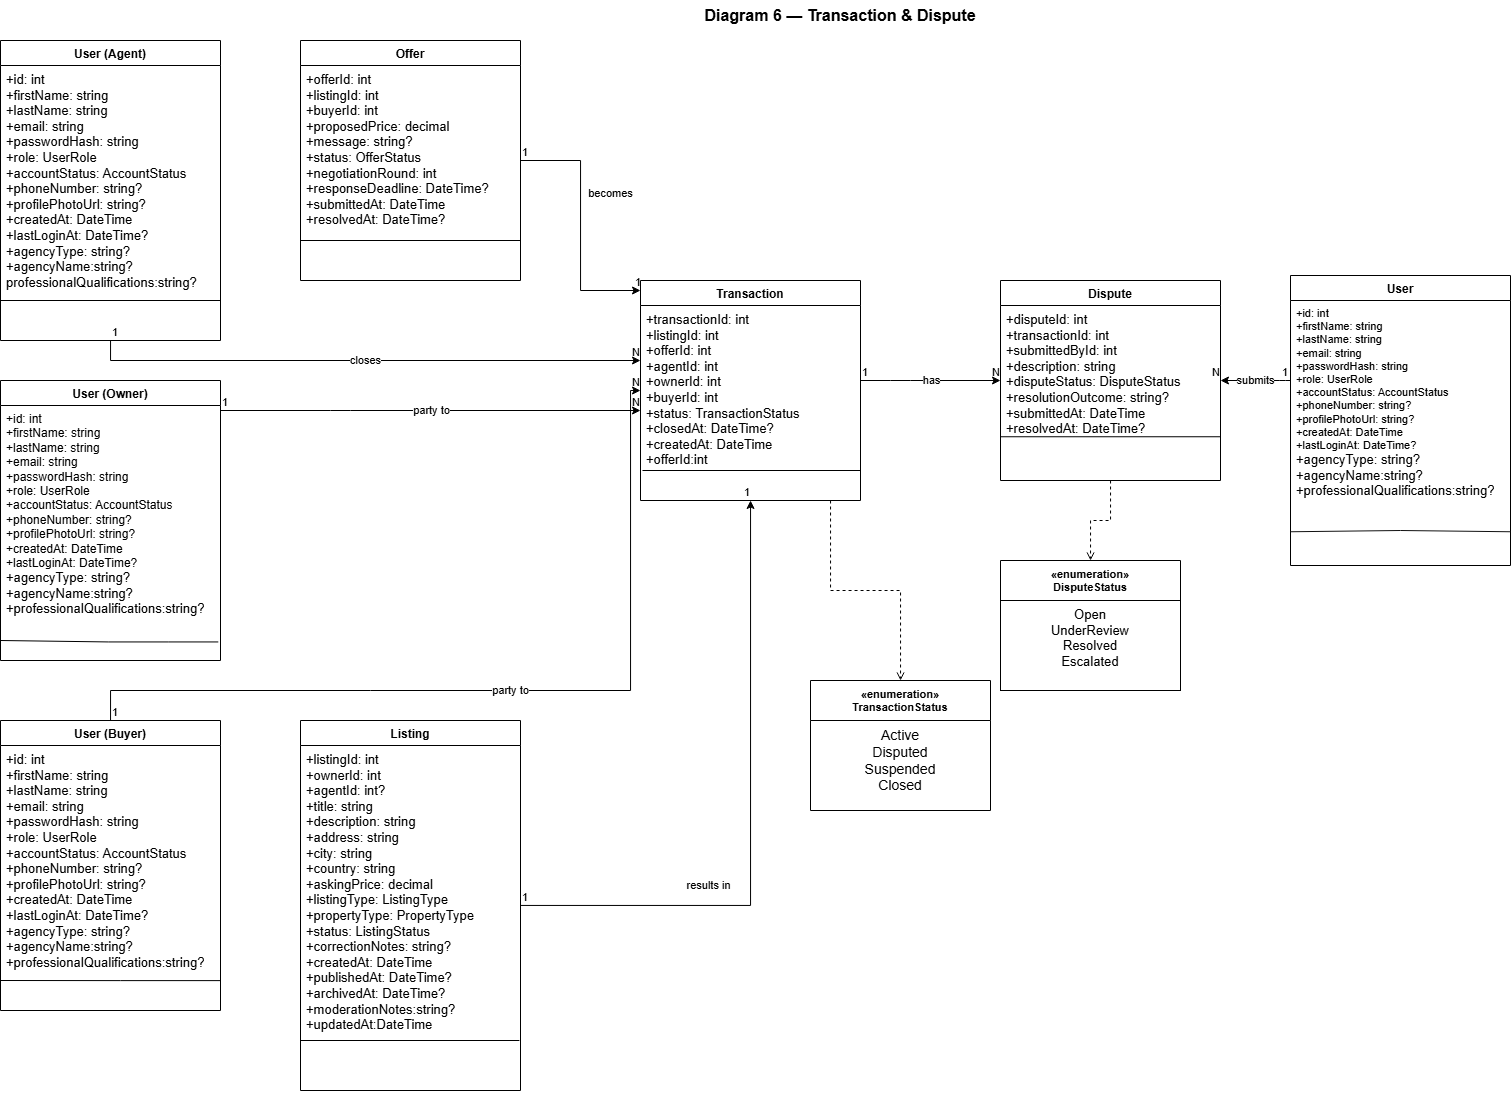

The diagram above was exported from draw.io. Its source (the exported page's mxGraphModel, read from the mxfile embedded in the PNG):
<mxGraphModel dx="1143" dy="592" grid="1" gridSize="10" guides="1" tooltips="1" connect="1" arrows="1" fold="1" page="1" pageScale="1" pageWidth="827" pageHeight="1169" math="0" shadow="0">
  <root>
    <mxCell id="0" />
    <mxCell id="1" parent="0" />
    <mxCell id="title" parent="1" style="text;html=1;strokeColor=none;fillColor=none;align=center;verticalAlign=middle;whiteSpace=wrap;rounded=0;fontSize=16;fontStyle=1;" value="Diagram 6 — Transaction &amp; Dispute" vertex="1">
      <mxGeometry height="30" width="400" x="700" y="20" as="geometry" />
    </mxCell>
    <mxCell id="user_agent_title" parent="1" style="swimlane;startSize=25;fontStyle=1;fontSize=12;" value="User (Agent)" vertex="1">
      <mxGeometry height="300" width="220" x="60" y="60" as="geometry" />
    </mxCell>
    <mxCell id="user_agent_attrs" parent="user_agent_title" style="text;html=1;strokeColor=none;fillColor=none;align=left;verticalAlign=top;spacingLeft=4;spacingRight=4;overflow=hidden;rotatable=0;fontSize=11;" value="&lt;font style=&quot;font-size: 13px;&quot;&gt;+id: int&lt;br&gt;+firstName: string&lt;br&gt;+lastName: string&lt;br&gt;+email: string&lt;br&gt;+passwordHash: string&lt;br&gt;+role: UserRole&lt;br&gt;+accountStatus: AccountStatus&lt;br&gt;+phoneNumber: string?&lt;br&gt;+profilePhotoUrl: string?&lt;br&gt;+createdAt: DateTime&lt;br&gt;+lastLoginAt: DateTime?&lt;/font&gt;&lt;div&gt;&lt;div&gt;&lt;font style=&quot;font-size: 13px;&quot;&gt;+agencyType: string?&lt;/font&gt;&lt;/div&gt;&lt;/div&gt;&lt;div&gt;&lt;font style=&quot;font-size: 13px;&quot;&gt;+agencyName:string?&lt;/font&gt;&lt;/div&gt;&lt;div&gt;&lt;font style=&quot;font-size: 13px;&quot;&gt;professionalQualifications:&lt;/font&gt;&lt;span style=&quot;font-size: 13px; background-color: transparent; color: light-dark(rgb(0, 0, 0), rgb(255, 255, 255));&quot;&gt;string?&lt;/span&gt;&lt;/div&gt;" vertex="1">
      <mxGeometry height="235" width="220" y="25" as="geometry" />
    </mxCell>
    <mxCell id="Ye-lOEthA7hdVsIr2ZL1-1" edge="1" parent="user_agent_title" style="endArrow=none;html=1;rounded=0;exitX=0;exitY=0.75;exitDx=0;exitDy=0;entryX=1;entryY=0.75;entryDx=0;entryDy=0;fillColor=#dae8fc;strokeColor=#000000;" value="">
      <mxGeometry height="50" relative="1" width="50" as="geometry">
        <Array as="points" />
        <mxPoint y="260" as="sourcePoint" />
        <mxPoint x="220" y="260" as="targetPoint" />
      </mxGeometry>
    </mxCell>
    <mxCell id="user_owner_title" parent="1" style="swimlane;startSize=25;fontStyle=1;fontSize=12;" value="User (Owner)" vertex="1">
      <mxGeometry height="280" width="220" x="60" y="400" as="geometry" />
    </mxCell>
    <mxCell id="user_owner_attrs" parent="user_owner_title" style="text;html=1;strokeColor=none;fillColor=none;align=left;verticalAlign=top;spacingLeft=4;spacingRight=4;overflow=hidden;rotatable=0;fontSize=11;" value="&lt;font style=&quot;font-size: 12px;&quot;&gt;+id: int&lt;br&gt;+firstName: string&lt;br&gt;+lastName: string&lt;br&gt;+email: string&lt;br&gt;+passwordHash: string&lt;br&gt;+role: UserRole&lt;br&gt;+accountStatus: AccountStatus&lt;br&gt;+phoneNumber: string?&lt;br&gt;+profilePhotoUrl: string?&lt;br&gt;+createdAt: DateTime&lt;br&gt;+lastLoginAt: DateTime?&lt;/font&gt;&lt;div&gt;&lt;div&gt;&lt;font style=&quot;font-size: 13px;&quot;&gt;+agencyType: string?&lt;/font&gt;&lt;/div&gt;&lt;div&gt;&lt;font style=&quot;font-size: 13px;&quot;&gt;+agencyName:string?&lt;/font&gt;&lt;/div&gt;&lt;div&gt;&lt;font style=&quot;font-size: 13px;&quot;&gt;+professionalQualifications:&lt;/font&gt;&lt;span style=&quot;font-size: 13px; background-color: transparent; color: light-dark(rgb(0, 0, 0), rgb(255, 255, 255));&quot;&gt;string?&lt;/span&gt;&lt;/div&gt;&lt;/div&gt;&lt;div&gt;&lt;div&gt;&lt;font style=&quot;font-size: 12px;&quot;&gt;&lt;br&gt;&lt;/font&gt;&lt;/div&gt;&lt;/div&gt;" vertex="1">
      <mxGeometry height="225" width="220" y="25" as="geometry" />
    </mxCell>
    <mxCell id="Ye-lOEthA7hdVsIr2ZL1-3" edge="1" parent="user_owner_title" style="endArrow=none;html=1;rounded=0;exitX=0.01;exitY=0.89;exitDx=0;exitDy=0;exitPerimeter=0;fillColor=#dae8fc;strokeColor=#000000;" value="">
      <mxGeometry height="50" relative="1" width="50" as="geometry">
        <Array as="points">
          <mxPoint x="107.8" y="261.45" />
          <mxPoint x="167.8" y="261.45" />
        </Array>
        <mxPoint x="-6.838973831690964e-14" y="260.00000000000017" as="sourcePoint" />
        <mxPoint x="217.8" y="261.45" as="targetPoint" />
      </mxGeometry>
    </mxCell>
    <mxCell id="user_buyer_title" parent="1" style="swimlane;startSize=25;fontStyle=1;fontSize=12;" value="User (Buyer)" vertex="1">
      <mxGeometry height="290" width="220" x="60" y="740" as="geometry" />
    </mxCell>
    <mxCell id="user_buyer_attrs" parent="user_buyer_title" style="text;html=1;strokeColor=none;fillColor=none;align=left;verticalAlign=top;spacingLeft=4;spacingRight=4;overflow=hidden;rotatable=0;fontSize=11;" value="&lt;font style=&quot;font-size: 13px;&quot;&gt;+id: int&lt;br&gt;+firstName: string&lt;br&gt;+lastName: string&lt;br&gt;+email: string&lt;br&gt;+passwordHash: string&lt;br&gt;+role: UserRole&lt;br&gt;+accountStatus: AccountStatus&lt;br&gt;+phoneNumber: string?&lt;br&gt;+profilePhotoUrl: string?&lt;br&gt;+createdAt: DateTime&lt;br&gt;+lastLoginAt: DateTime?&lt;/font&gt;&lt;div&gt;&lt;font style=&quot;font-size: 13px;&quot;&gt;&lt;div style=&quot;font-size: 11px;&quot;&gt;&lt;font style=&quot;font-size: 13px;&quot;&gt;+agencyType: string?&lt;/font&gt;&lt;/div&gt;&lt;div style=&quot;font-size: 11px;&quot;&gt;&lt;font style=&quot;font-size: 13px;&quot;&gt;+agencyName:string?&lt;/font&gt;&lt;/div&gt;&lt;div style=&quot;font-size: 11px;&quot;&gt;&lt;font style=&quot;font-size: 13px;&quot;&gt;+professionalQualifications:&lt;/font&gt;&lt;span style=&quot;font-size: 13px; background-color: transparent; color: light-dark(rgb(0, 0, 0), rgb(255, 255, 255));&quot;&gt;string?&lt;/span&gt;&lt;/div&gt;&lt;/font&gt;&lt;/div&gt;" vertex="1">
      <mxGeometry height="235" width="220" y="25" as="geometry" />
    </mxCell>
    <mxCell id="Ye-lOEthA7hdVsIr2ZL1-4" edge="1" parent="user_buyer_title" style="endArrow=none;html=1;rounded=0;exitX=0.002;exitY=0.832;exitDx=0;exitDy=0;exitPerimeter=0;fillColor=#dae8fc;strokeColor=#000000;" value="">
      <mxGeometry height="50" relative="1" width="50" as="geometry">
        <Array as="points">
          <mxPoint x="120" y="260.12" />
        </Array>
        <mxPoint x="0.4399999999999409" y="259.9999999999999" as="sourcePoint" />
        <mxPoint x="220" y="260.12" as="targetPoint" />
      </mxGeometry>
    </mxCell>
    <mxCell id="listing_title" parent="1" style="swimlane;startSize=25;fontStyle=1;fontSize=12;" value="Listing" vertex="1">
      <mxGeometry height="370" width="220" x="360" y="740" as="geometry" />
    </mxCell>
    <mxCell id="listing_attrs" parent="listing_title" style="text;html=1;strokeColor=none;fillColor=none;align=left;verticalAlign=top;spacingLeft=4;spacingRight=4;overflow=hidden;rotatable=0;fontSize=11;" value="&lt;font style=&quot;font-size: 13px;&quot;&gt;+listingId: int&lt;br&gt;+ownerId: int&lt;br&gt;+agentId: int?&lt;br&gt;+title: string&lt;br&gt;+description: string&lt;br&gt;+address: string&lt;br&gt;+city: string&lt;br&gt;+country: string&lt;br&gt;+askingPrice: decimal&lt;br&gt;+listingType: ListingType&lt;br&gt;+propertyType: PropertyType&lt;br&gt;+status: ListingStatus&lt;br&gt;+correctionNotes: string?&lt;br&gt;+createdAt: DateTime&lt;br&gt;+publishedAt: DateTime?&lt;br&gt;+archivedAt: DateTime?&lt;/font&gt;&lt;div&gt;&lt;font style=&quot;font-size: 13px;&quot;&gt;+moderationNotes:string?&lt;/font&gt;&lt;/div&gt;&lt;div&gt;&lt;font style=&quot;font-size: 13px;&quot;&gt;+updatedAt:DateTime&lt;/font&gt;&lt;/div&gt;" vertex="1">
      <mxGeometry height="345" width="220" y="25" as="geometry" />
    </mxCell>
    <mxCell id="Ye-lOEthA7hdVsIr2ZL1-5" edge="1" parent="listing_title" style="endArrow=none;html=1;rounded=0;exitX=0.001;exitY=0.826;exitDx=0;exitDy=0;exitPerimeter=0;entryX=0.996;entryY=0.826;entryDx=0;entryDy=0;entryPerimeter=0;fillColor=#dae8fc;strokeColor=#000000;" value="">
      <mxGeometry height="50" relative="1" width="50" as="geometry">
        <mxPoint x="-2.0008994461306884e-13" y="319.99999999999983" as="sourcePoint" />
        <mxPoint x="218.8999999999999" y="319.99999999999983" as="targetPoint" />
      </mxGeometry>
    </mxCell>
    <mxCell id="offer_title" parent="1" style="swimlane;startSize=25;fontStyle=1;fontSize=12;" value="Offer" vertex="1">
      <mxGeometry height="240" width="220" x="360" y="60" as="geometry" />
    </mxCell>
    <mxCell id="offer_attrs" parent="offer_title" style="text;html=1;strokeColor=none;fillColor=none;align=left;verticalAlign=top;spacingLeft=4;spacingRight=4;overflow=hidden;rotatable=0;fontSize=11;" value="&lt;font style=&quot;font-size: 13px;&quot;&gt;+offerId: int&lt;br&gt;+listingId: int&lt;br&gt;+buyerId: int&lt;br&gt;+proposedPrice: decimal&lt;br&gt;+message: string?&lt;br&gt;+status: OfferStatus&lt;br&gt;+negotiationRound: int&lt;br&gt;+responseDeadline: DateTime?&lt;br&gt;+submittedAt: DateTime&lt;br&gt;+resolvedAt: DateTime?&lt;/font&gt;" vertex="1">
      <mxGeometry height="215" width="220" y="25" as="geometry" />
    </mxCell>
    <mxCell id="Ye-lOEthA7hdVsIr2ZL1-2" edge="1" parent="offer_title" style="endArrow=none;html=1;rounded=0;exitX=0;exitY=0.75;exitDx=0;exitDy=0;entryX=1;entryY=0.75;entryDx=0;entryDy=0;fillColor=#dae8fc;strokeColor=#000000;" value="">
      <mxGeometry height="50" relative="1" width="50" as="geometry">
        <mxPoint y="200" as="sourcePoint" />
        <mxPoint x="220" y="200" as="targetPoint" />
      </mxGeometry>
    </mxCell>
    <mxCell id="transaction_title" parent="1" style="swimlane;startSize=25;fontStyle=1;fontSize=12;" value="Transaction" vertex="1">
      <mxGeometry height="220" width="220" x="700" y="300" as="geometry" />
    </mxCell>
    <mxCell id="transaction_attrs" parent="transaction_title" style="text;html=1;strokeColor=none;fillColor=none;align=left;verticalAlign=top;spacingLeft=4;spacingRight=4;overflow=hidden;rotatable=0;fontSize=11;" value="&lt;font style=&quot;font-size: 13px;&quot;&gt;+transactionId: int&lt;br&gt;+listingId: int&lt;br&gt;+offerId: int&lt;br&gt;+agentId: int&lt;br&gt;+ownerId: int&lt;br&gt;+buyerId: int&lt;br&gt;+status: TransactionStatus&lt;br&gt;+closedAt: DateTime?&lt;br&gt;+createdAt: DateTime&lt;/font&gt;&lt;div&gt;&lt;span style=&quot;font-size: 13px;&quot;&gt;+offerId:int&lt;/span&gt;&lt;/div&gt;" vertex="1">
      <mxGeometry height="195" width="220" y="25" as="geometry" />
    </mxCell>
    <mxCell id="Ye-lOEthA7hdVsIr2ZL1-8" edge="1" parent="transaction_title" style="endArrow=none;html=1;rounded=0;exitX=0.01;exitY=0.798;exitDx=0;exitDy=0;exitPerimeter=0;entryX=1.001;entryY=0.798;entryDx=0;entryDy=0;entryPerimeter=0;fillColor=#dae8fc;strokeColor=#000000;" value="">
      <mxGeometry height="50" relative="1" width="50" as="geometry">
        <mxPoint x="1.9799999999998181" y="189.9999999999999" as="sourcePoint" />
        <mxPoint x="220.00000000000003" y="189.9999999999999" as="targetPoint" />
      </mxGeometry>
    </mxCell>
    <mxCell id="dispute_title" parent="1" style="swimlane;startSize=25;fontStyle=1;fontSize=12;" value="Dispute" vertex="1">
      <mxGeometry height="200" width="220" x="1060" y="300" as="geometry" />
    </mxCell>
    <mxCell id="dispute_attrs" parent="dispute_title" style="text;html=1;strokeColor=none;fillColor=none;align=left;verticalAlign=top;spacingLeft=4;spacingRight=4;overflow=hidden;rotatable=0;fontSize=11;" value="&lt;font style=&quot;font-size: 13px;&quot;&gt;+disputeId: int&lt;br&gt;+transactionId: int&lt;br&gt;+submittedById: int&lt;br&gt;+description: string&lt;br&gt;+disputeStatus: DisputeStatus&lt;br&gt;+resolutionOutcome: string?&lt;br&gt;+submittedAt: DateTime&lt;br&gt;+resolvedAt: DateTime?&lt;/font&gt;" vertex="1">
      <mxGeometry height="175" width="220" y="25" as="geometry" />
    </mxCell>
    <mxCell id="Ye-lOEthA7hdVsIr2ZL1-9" edge="1" parent="dispute_title" source="dispute_attrs" style="endArrow=none;html=1;rounded=0;exitX=0;exitY=0.75;exitDx=0;exitDy=0;entryX=1;entryY=0.75;entryDx=0;entryDy=0;fillColor=#dae8fc;strokeColor=#000000;" target="dispute_attrs" value="">
      <mxGeometry height="50" relative="1" width="50" as="geometry">
        <mxPoint x="-70" y="120" as="sourcePoint" />
        <mxPoint x="-20" y="70" as="targetPoint" />
      </mxGeometry>
    </mxCell>
    <mxCell id="user_submits_title" parent="1" style="swimlane;startSize=25;fontStyle=1;fontSize=12;" value="User" vertex="1">
      <mxGeometry height="290" width="220" x="1350" y="295" as="geometry" />
    </mxCell>
    <mxCell id="user_submits_attrs" parent="user_submits_title" style="text;html=1;strokeColor=none;fillColor=none;align=left;verticalAlign=top;spacingLeft=4;spacingRight=4;overflow=hidden;rotatable=0;fontSize=11;" value="+id: int&lt;br&gt;+firstName: string&lt;br&gt;+lastName: string&lt;br&gt;+email: string&lt;br&gt;+passwordHash: string&lt;br&gt;+role: UserRole&lt;br&gt;+accountStatus: AccountStatus&lt;br&gt;+phoneNumber: string?&lt;br&gt;+profilePhotoUrl: string?&lt;br&gt;+createdAt: DateTime&lt;br&gt;+lastLoginAt: DateTime?&lt;div&gt;&lt;div&gt;&lt;font style=&quot;font-size: 13px;&quot;&gt;+agencyType: string?&lt;/font&gt;&lt;/div&gt;&lt;div&gt;&lt;font style=&quot;font-size: 13px;&quot;&gt;+agencyName:string?&lt;/font&gt;&lt;/div&gt;&lt;div&gt;&lt;font style=&quot;font-size: 13px;&quot;&gt;+professionalQualifications:&lt;/font&gt;&lt;span style=&quot;font-size: 13px; background-color: transparent; color: light-dark(rgb(0, 0, 0), rgb(255, 255, 255));&quot;&gt;string?&lt;/span&gt;&lt;/div&gt;&lt;div&gt;&lt;br&gt;&lt;/div&gt;&lt;/div&gt;" vertex="1">
      <mxGeometry height="275" width="220" y="25" as="geometry" />
    </mxCell>
    <mxCell id="Ye-lOEthA7hdVsIr2ZL1-13" edge="1" parent="user_submits_title" style="endArrow=none;html=1;rounded=0;exitX=0;exitY=0.75;exitDx=0;exitDy=0;entryX=1;entryY=0.75;entryDx=0;entryDy=0;fillColor=#dae8fc;strokeColor=light-dark(#121212, #5c79a3);" value="">
      <mxGeometry height="50" relative="1" width="50" as="geometry">
        <Array as="points">
          <mxPoint x="110" y="255" />
        </Array>
        <mxPoint y="256.2500000000002" as="sourcePoint" />
        <mxPoint x="220" y="256.2500000000002" as="targetPoint" />
      </mxGeometry>
    </mxCell>
    <mxCell id="enum_tx_title" parent="1" style="swimlane;startSize=40;fontStyle=1;fontSize=11;" value="«enumeration»&#10;TransactionStatus" vertex="1">
      <mxGeometry height="130" width="180" x="870" y="700" as="geometry" />
    </mxCell>
    <mxCell id="enum_tx_attrs" parent="enum_tx_title" style="text;html=1;strokeColor=none;fillColor=none;align=center;verticalAlign=top;spacingLeft=4;spacingRight=4;overflow=hidden;rotatable=0;fontSize=11;" value="&lt;font style=&quot;font-size: 14px;&quot;&gt;Active&lt;br&gt;Disputed&lt;br&gt;Suspended&lt;br&gt;Closed&lt;/font&gt;" vertex="1">
      <mxGeometry height="90" width="180" y="40" as="geometry" />
    </mxCell>
    <mxCell id="enum_ds_title" parent="1" style="swimlane;startSize=40;fontStyle=1;fontSize=11;" value="«enumeration»&#10;DisputeStatus" vertex="1">
      <mxGeometry height="130" width="180" x="1060" y="580" as="geometry" />
    </mxCell>
    <mxCell id="enum_ds_attrs" parent="enum_ds_title" style="text;html=1;strokeColor=#000000;fillColor=none;align=center;verticalAlign=top;spacingLeft=4;spacingRight=4;overflow=hidden;rotatable=0;fontSize=11;" value="&lt;font style=&quot;font-size: 13px;&quot;&gt;Open&lt;br&gt;UnderReview&lt;br&gt;Resolved&lt;br&gt;Escalated&lt;/font&gt;" vertex="1">
      <mxGeometry height="90" width="180" y="40" as="geometry" />
    </mxCell>
    <mxCell id="rel_listing_tx" edge="1" parent="1" source="listing_title" style="edgeStyle=orthogonalEdgeStyle;html=1;fontSize=11;rounded=0;curved=0;" target="transaction_title" value="results in">
      <mxGeometry relative="1" x="-0.4062" y="20" as="geometry">
        <mxPoint as="offset" />
      </mxGeometry>
    </mxCell>
    <mxCell id="rel_listing_tx_src" connectable="0" parent="rel_listing_tx" style="resizable=0;html=1;align=left;verticalAlign=bottom;fontSize=11;" value="1" vertex="1">
      <mxGeometry relative="1" x="-1" as="geometry" />
    </mxCell>
    <mxCell id="rel_listing_tx_tgt" connectable="0" parent="rel_listing_tx" style="resizable=0;html=1;align=right;verticalAlign=bottom;fontSize=11;" value="1" vertex="1">
      <mxGeometry relative="1" x="1" as="geometry" />
    </mxCell>
    <mxCell id="rel_offer_tx" edge="1" parent="1" source="offer_title" style="edgeStyle=orthogonalEdgeStyle;html=1;fontSize=11;rounded=0;curved=0;" target="transaction_title" value="becomes">
      <mxGeometry relative="1" x="-0.2571" y="30" as="geometry">
        <mxPoint as="offset" />
        <Array as="points">
          <mxPoint x="640" y="180" />
          <mxPoint x="640" y="310" />
        </Array>
      </mxGeometry>
    </mxCell>
    <mxCell id="rel_offer_tx_src" connectable="0" parent="rel_offer_tx" style="resizable=0;html=1;align=left;verticalAlign=bottom;fontSize=11;" value="1" vertex="1">
      <mxGeometry relative="1" x="-1" as="geometry" />
    </mxCell>
    <mxCell id="rel_offer_tx_tgt" connectable="0" parent="rel_offer_tx" style="resizable=0;html=1;align=right;verticalAlign=bottom;fontSize=11;" value="1" vertex="1">
      <mxGeometry relative="1" x="1" as="geometry" />
    </mxCell>
    <mxCell id="rel_agent_tx" edge="1" parent="1" source="user_agent_title" style="edgeStyle=orthogonalEdgeStyle;html=1;fontSize=11;rounded=0;curved=0;" target="transaction_title" value="closes">
      <mxGeometry relative="1" as="geometry">
        <Array as="points">
          <mxPoint x="170" y="380" />
        </Array>
      </mxGeometry>
    </mxCell>
    <mxCell id="rel_agent_tx_src" connectable="0" parent="rel_agent_tx" style="resizable=0;html=1;align=left;verticalAlign=bottom;fontSize=11;" value="1" vertex="1">
      <mxGeometry relative="1" x="-1" as="geometry" />
    </mxCell>
    <mxCell id="rel_agent_tx_tgt" connectable="0" parent="rel_agent_tx" style="resizable=0;html=1;align=right;verticalAlign=bottom;fontSize=11;" value="N" vertex="1">
      <mxGeometry relative="1" x="1" as="geometry" />
    </mxCell>
    <mxCell id="rel_owner_tx" edge="1" parent="1" source="user_owner_title" style="edgeStyle=orthogonalEdgeStyle;html=1;fontSize=11;" target="transaction_title" value="party to">
      <mxGeometry relative="1" as="geometry">
        <Array as="points">
          <mxPoint x="400" y="430" />
          <mxPoint x="400" y="430" />
        </Array>
      </mxGeometry>
    </mxCell>
    <mxCell id="rel_owner_tx_src" connectable="0" parent="rel_owner_tx" style="resizable=0;html=1;align=left;verticalAlign=bottom;fontSize=11;" value="1" vertex="1">
      <mxGeometry relative="1" x="-1" as="geometry" />
    </mxCell>
    <mxCell id="rel_owner_tx_tgt" connectable="0" parent="rel_owner_tx" style="resizable=0;html=1;align=right;verticalAlign=bottom;fontSize=11;" value="N" vertex="1">
      <mxGeometry relative="1" x="1" as="geometry" />
    </mxCell>
    <mxCell id="rel_buyer_tx" edge="1" parent="1" source="user_buyer_title" style="edgeStyle=orthogonalEdgeStyle;html=1;fontSize=11;rounded=0;curved=0;" target="transaction_title" value="party to">
      <mxGeometry relative="1" as="geometry">
        <Array as="points">
          <mxPoint x="170" y="710" />
          <mxPoint x="690" y="710" />
          <mxPoint x="690" y="410" />
        </Array>
      </mxGeometry>
    </mxCell>
    <mxCell id="rel_buyer_tx_src" connectable="0" parent="rel_buyer_tx" style="resizable=0;html=1;align=left;verticalAlign=bottom;fontSize=11;" value="1" vertex="1">
      <mxGeometry relative="1" x="-1" as="geometry" />
    </mxCell>
    <mxCell id="rel_buyer_tx_tgt" connectable="0" parent="rel_buyer_tx" style="resizable=0;html=1;align=right;verticalAlign=bottom;fontSize=11;" value="N" vertex="1">
      <mxGeometry relative="1" x="1" as="geometry" />
    </mxCell>
    <mxCell id="rel_tx_dispute" edge="1" parent="1" source="transaction_title" style="edgeStyle=orthogonalEdgeStyle;html=1;fontSize=11;" target="dispute_title" value="has">
      <mxGeometry relative="1" as="geometry">
        <Array as="points">
          <mxPoint x="960" y="400" />
          <mxPoint x="960" y="400" />
        </Array>
      </mxGeometry>
    </mxCell>
    <mxCell id="rel_tx_dispute_src" connectable="0" parent="rel_tx_dispute" style="resizable=0;html=1;align=left;verticalAlign=bottom;fontSize=11;" value="1" vertex="1">
      <mxGeometry relative="1" x="-1" as="geometry" />
    </mxCell>
    <mxCell id="rel_tx_dispute_tgt" connectable="0" parent="rel_tx_dispute" style="resizable=0;html=1;align=right;verticalAlign=bottom;fontSize=11;" value="N" vertex="1">
      <mxGeometry relative="1" x="1" as="geometry" />
    </mxCell>
    <mxCell id="rel_user_dispute" edge="1" parent="1" source="user_submits_title" style="edgeStyle=orthogonalEdgeStyle;html=1;fontSize=11;" target="dispute_title" value="submits">
      <mxGeometry relative="1" as="geometry">
        <Array as="points">
          <mxPoint x="1340" y="400" />
          <mxPoint x="1340" y="400" />
        </Array>
      </mxGeometry>
    </mxCell>
    <mxCell id="rel_user_dispute_src" connectable="0" parent="rel_user_dispute" style="resizable=0;html=1;align=left;verticalAlign=bottom;fontSize=11;" value="1" vertex="1">
      <mxGeometry relative="1" x="-1" as="geometry">
        <mxPoint x="-10" as="offset" />
      </mxGeometry>
    </mxCell>
    <mxCell id="rel_user_dispute_tgt" connectable="0" parent="rel_user_dispute" style="resizable=0;html=1;align=right;verticalAlign=bottom;fontSize=11;" value="N" vertex="1">
      <mxGeometry relative="1" x="1" as="geometry" />
    </mxCell>
    <mxCell id="rel_tx_enum" edge="1" parent="1" source="transaction_title" style="dashed=1;endArrow=open;endFill=0;edgeStyle=orthogonalEdgeStyle;fontSize=11;rounded=0;curved=0;" target="enum_tx_title" value="">
      <mxGeometry relative="1" as="geometry">
        <Array as="points">
          <mxPoint x="890" y="610" />
          <mxPoint x="960" y="610" />
        </Array>
      </mxGeometry>
    </mxCell>
    <mxCell id="rel_ds_enum" edge="1" parent="1" source="dispute_title" style="dashed=1;endArrow=open;endFill=0;edgeStyle=orthogonalEdgeStyle;fontSize=11;rounded=0;curved=0;" target="enum_ds_title" value="">
      <mxGeometry relative="1" as="geometry" />
    </mxCell>
  </root>
</mxGraphModel>